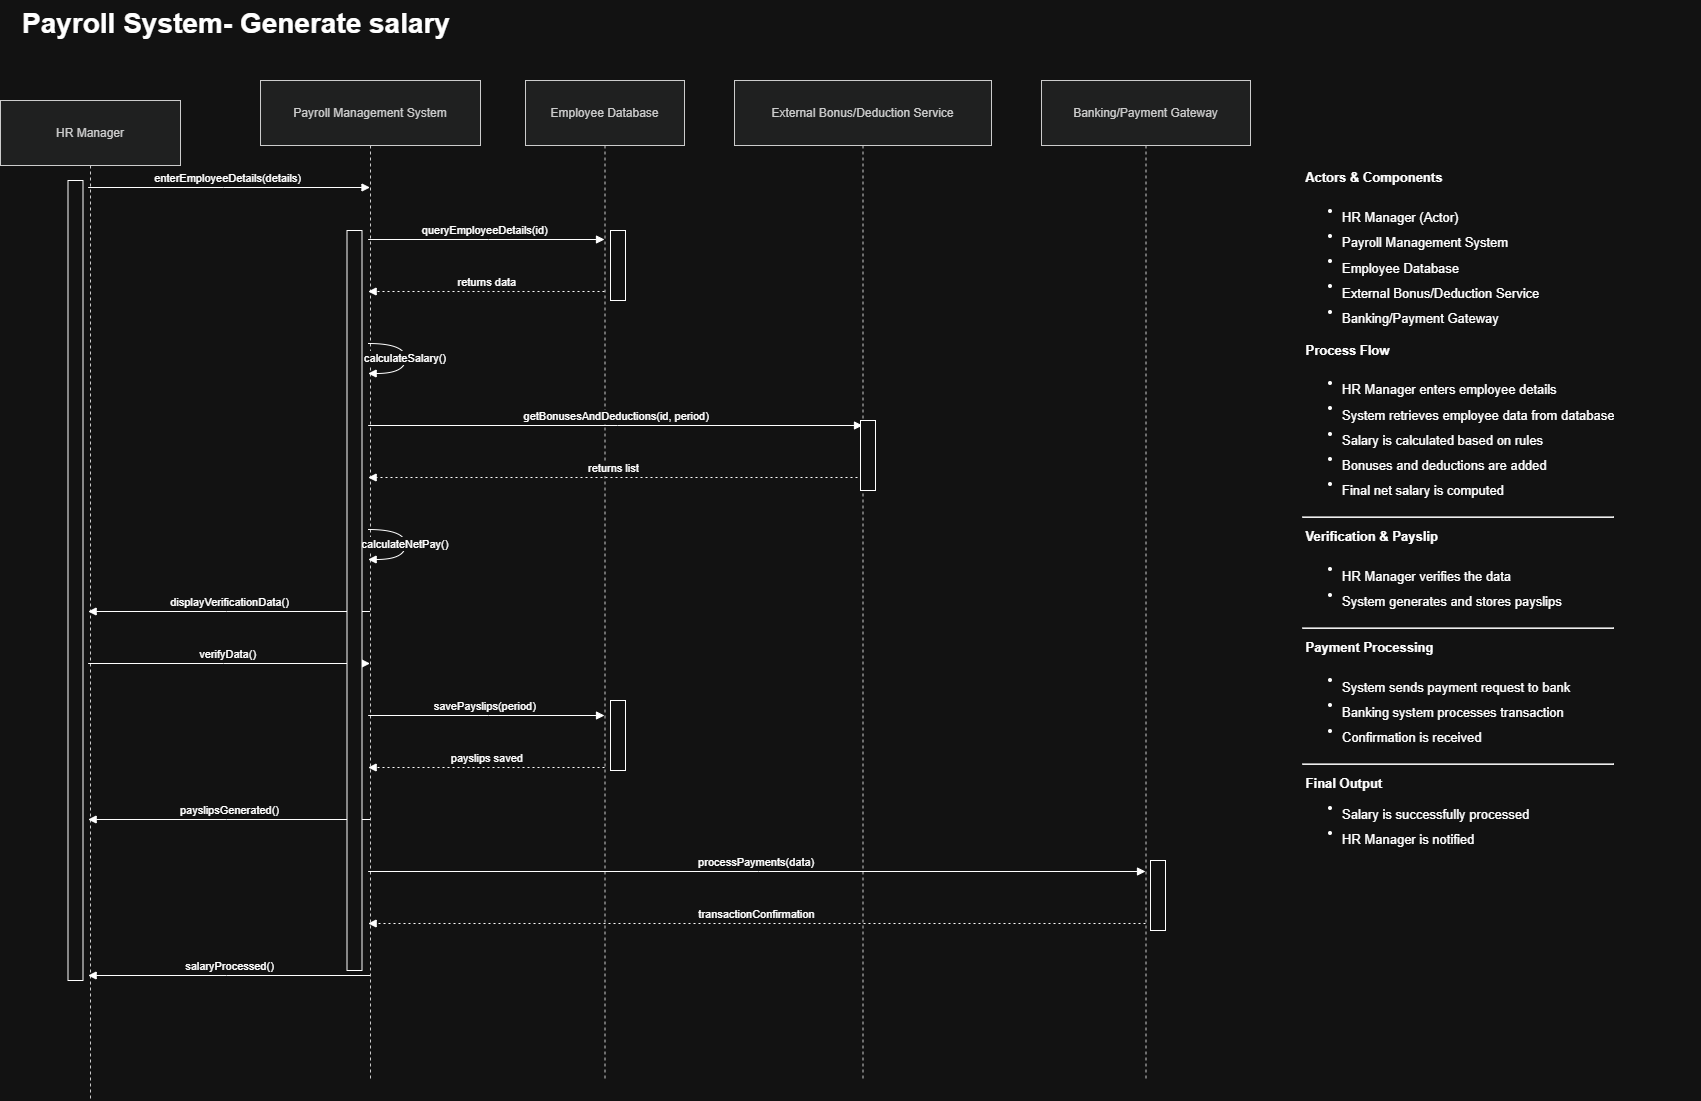

The diagram above was exported from draw.io. Its source (the exported page's mxGraphModel, read from the mxfile embedded in the PNG):
<mxGraphModel dx="2457" dy="1283" grid="1" gridSize="10" guides="1" tooltips="1" connect="1" arrows="1" fold="1" page="1" pageScale="1" pageWidth="850" pageHeight="1100" math="0" shadow="0">
  <root>
    <mxCell id="0" />
    <mxCell id="1" parent="0" />
    <mxCell id="zFev5mdjgLCBA8JG-yYz-25" parent="1" style="shape=umlLifeline;perimeter=lifelinePerimeter;whiteSpace=wrap;container=1;dropTarget=0;collapsible=0;recursiveResize=0;outlineConnect=0;portConstraint=eastwest;newEdgeStyle={&quot;edgeStyle&quot;:&quot;elbowEdgeStyle&quot;,&quot;elbow&quot;:&quot;vertical&quot;,&quot;curved&quot;:0,&quot;rounded&quot;:0};size=65;fillColor=light-dark(#eeeeee,#1f2020);strokeColor=light-dark(#999999,#cccccc);fontColor=light-dark(#333333,#cccccc);" value="HR Manager" vertex="1">
      <mxGeometry height="1000" width="180" x="10" y="1170" as="geometry" />
    </mxCell>
    <mxCell id="zFev5mdjgLCBA8JG-yYz-26" parent="1" style="shape=umlLifeline;perimeter=lifelinePerimeter;whiteSpace=wrap;container=1;dropTarget=0;collapsible=0;recursiveResize=0;outlineConnect=0;portConstraint=eastwest;newEdgeStyle={&quot;edgeStyle&quot;:&quot;elbowEdgeStyle&quot;,&quot;elbow&quot;:&quot;vertical&quot;,&quot;curved&quot;:0,&quot;rounded&quot;:0};size=65;fillColor=light-dark(#eeeeee,#1f2020);strokeColor=light-dark(#999999,#cccccc);fontColor=light-dark(#333333,#cccccc);" value="Payroll Management System" vertex="1">
      <mxGeometry height="1000" width="220" x="270" y="1150" as="geometry" />
    </mxCell>
    <mxCell id="zFev5mdjgLCBA8JG-yYz-27" parent="1" style="shape=umlLifeline;perimeter=lifelinePerimeter;whiteSpace=wrap;container=1;dropTarget=0;collapsible=0;recursiveResize=0;outlineConnect=0;portConstraint=eastwest;newEdgeStyle={&quot;edgeStyle&quot;:&quot;elbowEdgeStyle&quot;,&quot;elbow&quot;:&quot;vertical&quot;,&quot;curved&quot;:0,&quot;rounded&quot;:0};size=65;fillColor=light-dark(#eeeeee,#1f2020);strokeColor=light-dark(#999999,#cccccc);fontColor=light-dark(#333333,#cccccc);" value="Employee Database" vertex="1">
      <mxGeometry height="1000" width="159" x="535" y="1150" as="geometry" />
    </mxCell>
    <mxCell id="zFev5mdjgLCBA8JG-yYz-28" parent="1" style="shape=umlLifeline;perimeter=lifelinePerimeter;whiteSpace=wrap;container=1;dropTarget=0;collapsible=0;recursiveResize=0;outlineConnect=0;portConstraint=eastwest;newEdgeStyle={&quot;edgeStyle&quot;:&quot;elbowEdgeStyle&quot;,&quot;elbow&quot;:&quot;vertical&quot;,&quot;curved&quot;:0,&quot;rounded&quot;:0};size=65;fillColor=light-dark(#eeeeee,#1f2020);strokeColor=light-dark(#999999,#cccccc);fontColor=light-dark(#333333,#cccccc);" value="External Bonus/Deduction Service" vertex="1">
      <mxGeometry height="1000" width="257" x="744" y="1150" as="geometry" />
    </mxCell>
    <mxCell id="zFev5mdjgLCBA8JG-yYz-29" parent="1" style="shape=umlLifeline;perimeter=lifelinePerimeter;whiteSpace=wrap;container=1;dropTarget=0;collapsible=0;recursiveResize=0;outlineConnect=0;portConstraint=eastwest;newEdgeStyle={&quot;edgeStyle&quot;:&quot;elbowEdgeStyle&quot;,&quot;elbow&quot;:&quot;vertical&quot;,&quot;curved&quot;:0,&quot;rounded&quot;:0};size=65;fillColor=light-dark(#eeeeee,#1f2020);strokeColor=light-dark(#999999,#cccccc);fontColor=light-dark(#333333,#cccccc);" value="Banking/Payment Gateway" vertex="1">
      <mxGeometry height="1000" width="209" x="1051" y="1150" as="geometry" />
    </mxCell>
    <mxCell id="zFev5mdjgLCBA8JG-yYz-30" edge="1" parent="1" source="zFev5mdjgLCBA8JG-yYz-25" style="verticalAlign=bottom;edgeStyle=elbowEdgeStyle;elbow=vertical;curved=0;rounded=0;endArrow=block;" target="zFev5mdjgLCBA8JG-yYz-26" value="enterEmployeeDetails(details)">
      <mxGeometry relative="1" as="geometry">
        <Array as="points">
          <mxPoint x="233" y="1257" />
        </Array>
      </mxGeometry>
    </mxCell>
    <mxCell id="zFev5mdjgLCBA8JG-yYz-31" edge="1" parent="1" source="zFev5mdjgLCBA8JG-yYz-26" style="verticalAlign=bottom;edgeStyle=elbowEdgeStyle;elbow=vertical;curved=0;rounded=0;endArrow=block;" target="zFev5mdjgLCBA8JG-yYz-27" value="queryEmployeeDetails(id)">
      <mxGeometry relative="1" as="geometry">
        <Array as="points">
          <mxPoint x="498" y="1309" />
        </Array>
      </mxGeometry>
    </mxCell>
    <mxCell id="zFev5mdjgLCBA8JG-yYz-32" edge="1" parent="1" source="zFev5mdjgLCBA8JG-yYz-27" style="verticalAlign=bottom;edgeStyle=elbowEdgeStyle;elbow=vertical;curved=0;rounded=0;dashed=1;dashPattern=2 3;endArrow=block;" target="zFev5mdjgLCBA8JG-yYz-26" value="returns data">
      <mxGeometry relative="1" as="geometry">
        <Array as="points">
          <mxPoint x="501" y="1361" />
        </Array>
      </mxGeometry>
    </mxCell>
    <mxCell id="zFev5mdjgLCBA8JG-yYz-33" edge="1" parent="1" source="zFev5mdjgLCBA8JG-yYz-26" style="curved=1;endArrow=block;rounded=0;" target="zFev5mdjgLCBA8JG-yYz-26" value="calculateSalary()">
      <mxGeometry relative="1" as="geometry">
        <Array as="points">
          <mxPoint x="415" y="1413" />
          <mxPoint x="415" y="1443" />
        </Array>
      </mxGeometry>
    </mxCell>
    <mxCell id="zFev5mdjgLCBA8JG-yYz-34" edge="1" parent="1" source="zFev5mdjgLCBA8JG-yYz-26" style="verticalAlign=bottom;edgeStyle=elbowEdgeStyle;elbow=vertical;curved=0;rounded=0;endArrow=block;" target="zFev5mdjgLCBA8JG-yYz-28" value="getBonusesAndDeductions(id, period)">
      <mxGeometry relative="1" as="geometry">
        <Array as="points">
          <mxPoint x="627" y="1495" />
        </Array>
      </mxGeometry>
    </mxCell>
    <mxCell id="zFev5mdjgLCBA8JG-yYz-35" edge="1" parent="1" source="zFev5mdjgLCBA8JG-yYz-28" style="verticalAlign=bottom;edgeStyle=elbowEdgeStyle;elbow=vertical;curved=0;rounded=0;dashed=1;dashPattern=2 3;endArrow=block;" target="zFev5mdjgLCBA8JG-yYz-26" value="returns list">
      <mxGeometry relative="1" as="geometry">
        <Array as="points">
          <mxPoint x="630" y="1547" />
        </Array>
      </mxGeometry>
    </mxCell>
    <mxCell id="zFev5mdjgLCBA8JG-yYz-36" edge="1" parent="1" source="zFev5mdjgLCBA8JG-yYz-26" style="curved=1;endArrow=block;rounded=0;" target="zFev5mdjgLCBA8JG-yYz-26" value="calculateNetPay()">
      <mxGeometry relative="1" as="geometry">
        <Array as="points">
          <mxPoint x="415" y="1599" />
          <mxPoint x="415" y="1629" />
        </Array>
      </mxGeometry>
    </mxCell>
    <mxCell id="zFev5mdjgLCBA8JG-yYz-37" edge="1" parent="1" source="zFev5mdjgLCBA8JG-yYz-26" style="verticalAlign=bottom;edgeStyle=elbowEdgeStyle;elbow=vertical;curved=0;rounded=0;endArrow=block;" target="zFev5mdjgLCBA8JG-yYz-25" value="displayVerificationData()">
      <mxGeometry relative="1" as="geometry">
        <Array as="points">
          <mxPoint x="236" y="1681" />
        </Array>
      </mxGeometry>
    </mxCell>
    <mxCell id="zFev5mdjgLCBA8JG-yYz-38" edge="1" parent="1" source="zFev5mdjgLCBA8JG-yYz-25" style="verticalAlign=bottom;edgeStyle=elbowEdgeStyle;elbow=vertical;curved=0;rounded=0;endArrow=block;" target="zFev5mdjgLCBA8JG-yYz-26" value="verifyData()">
      <mxGeometry relative="1" as="geometry">
        <Array as="points">
          <mxPoint x="233" y="1733" />
        </Array>
      </mxGeometry>
    </mxCell>
    <mxCell id="zFev5mdjgLCBA8JG-yYz-39" edge="1" parent="1" source="zFev5mdjgLCBA8JG-yYz-26" style="verticalAlign=bottom;edgeStyle=elbowEdgeStyle;elbow=vertical;curved=0;rounded=0;endArrow=block;" target="zFev5mdjgLCBA8JG-yYz-27" value="savePayslips(period)">
      <mxGeometry relative="1" as="geometry">
        <Array as="points">
          <mxPoint x="498" y="1785" />
        </Array>
      </mxGeometry>
    </mxCell>
    <mxCell id="zFev5mdjgLCBA8JG-yYz-40" edge="1" parent="1" source="zFev5mdjgLCBA8JG-yYz-27" style="verticalAlign=bottom;edgeStyle=elbowEdgeStyle;elbow=vertical;curved=0;rounded=0;dashed=1;dashPattern=2 3;endArrow=block;" target="zFev5mdjgLCBA8JG-yYz-26" value="payslips saved">
      <mxGeometry relative="1" as="geometry">
        <Array as="points">
          <mxPoint x="501" y="1837" />
        </Array>
      </mxGeometry>
    </mxCell>
    <mxCell id="zFev5mdjgLCBA8JG-yYz-41" edge="1" parent="1" source="zFev5mdjgLCBA8JG-yYz-26" style="verticalAlign=bottom;edgeStyle=elbowEdgeStyle;elbow=vertical;curved=0;rounded=0;endArrow=block;" target="zFev5mdjgLCBA8JG-yYz-25" value="payslipsGenerated()">
      <mxGeometry relative="1" as="geometry">
        <Array as="points">
          <mxPoint x="236" y="1889" />
        </Array>
      </mxGeometry>
    </mxCell>
    <mxCell id="zFev5mdjgLCBA8JG-yYz-42" edge="1" parent="1" source="zFev5mdjgLCBA8JG-yYz-26" style="verticalAlign=bottom;edgeStyle=elbowEdgeStyle;elbow=vertical;curved=0;rounded=0;endArrow=block;" target="zFev5mdjgLCBA8JG-yYz-29" value="processPayments(data)">
      <mxGeometry relative="1" as="geometry">
        <Array as="points">
          <mxPoint x="768" y="1941" />
        </Array>
      </mxGeometry>
    </mxCell>
    <mxCell id="zFev5mdjgLCBA8JG-yYz-43" edge="1" parent="1" source="zFev5mdjgLCBA8JG-yYz-29" style="verticalAlign=bottom;edgeStyle=elbowEdgeStyle;elbow=vertical;curved=0;rounded=0;dashed=1;dashPattern=2 3;endArrow=block;" target="zFev5mdjgLCBA8JG-yYz-26" value="transactionConfirmation">
      <mxGeometry relative="1" as="geometry">
        <Array as="points">
          <mxPoint x="771" y="1993" />
        </Array>
      </mxGeometry>
    </mxCell>
    <mxCell id="zFev5mdjgLCBA8JG-yYz-44" edge="1" parent="1" source="zFev5mdjgLCBA8JG-yYz-26" style="verticalAlign=bottom;edgeStyle=elbowEdgeStyle;elbow=vertical;curved=0;rounded=0;endArrow=block;" target="zFev5mdjgLCBA8JG-yYz-25" value="salaryProcessed()">
      <mxGeometry relative="1" as="geometry">
        <Array as="points">
          <mxPoint x="236" y="2045" />
        </Array>
      </mxGeometry>
    </mxCell>
    <mxCell id="zFev5mdjgLCBA8JG-yYz-45" parent="1" style="text;html=1;whiteSpace=wrap;overflow=hidden;rounded=0;" value="&lt;div style=&quot;line-height: 70%;&quot;&gt;&lt;h1 style=&quot;margin-top: 0px; line-height: 70%;&quot;&gt;&lt;font style=&quot;font-size: 13px;&quot;&gt;&lt;br&gt;&lt;/font&gt;&lt;/h1&gt;&lt;h2 data-section-id=&quot;1ruj995&quot; data-start=&quot;93&quot; data-end=&quot;140&quot; style=&quot;line-height: 70%;&quot;&gt;&lt;font style=&quot;font-size: 13px;&quot;&gt;&lt;br&gt;&lt;/font&gt;&lt;/h2&gt;&lt;h3 data-section-id=&quot;1qmjrk0&quot; data-start=&quot;142&quot; data-end=&quot;168&quot; style=&quot;line-height: 70%;&quot;&gt;&lt;font style=&quot;font-size: 13px;&quot;&gt;&amp;nbsp;Actors &amp;amp; Components&lt;/font&gt;&lt;/h3&gt;&lt;ul data-start=&quot;169&quot; data-end=&quot;298&quot;&gt;&lt;font style=&quot;font-size: 13px;&quot;&gt;&lt;br&gt;&lt;/font&gt;&lt;li data-section-id=&quot;n897u3&quot; data-start=&quot;169&quot; data-end=&quot;189&quot;&gt;&lt;font style=&quot;font-size: 13px;&quot;&gt;&lt;br&gt;HR Manager (Actor)&lt;br&gt;&lt;/font&gt;&lt;/li&gt;&lt;font style=&quot;font-size: 13px;&quot;&gt;&lt;br&gt;&lt;/font&gt;&lt;li data-section-id=&quot;11yqpij&quot; data-start=&quot;190&quot; data-end=&quot;217&quot;&gt;&lt;font style=&quot;font-size: 13px;&quot;&gt;&lt;br&gt;Payroll Management System&lt;br&gt;&lt;/font&gt;&lt;/li&gt;&lt;font style=&quot;font-size: 13px;&quot;&gt;&lt;br&gt;&lt;/font&gt;&lt;li data-section-id=&quot;1rpix1r&quot; data-start=&quot;218&quot; data-end=&quot;237&quot;&gt;&lt;font style=&quot;font-size: 13px;&quot;&gt;&lt;br&gt;Employee Database&lt;br&gt;&lt;/font&gt;&lt;/li&gt;&lt;font style=&quot;font-size: 13px;&quot;&gt;&lt;br&gt;&lt;/font&gt;&lt;li data-section-id=&quot;1rpelyl&quot; data-start=&quot;238&quot; data-end=&quot;272&quot;&gt;&lt;font style=&quot;font-size: 13px;&quot;&gt;&lt;br&gt;External Bonus/Deduction Service&lt;br&gt;&lt;/font&gt;&lt;/li&gt;&lt;font style=&quot;font-size: 13px;&quot;&gt;&lt;br&gt;&lt;/font&gt;&lt;li data-section-id=&quot;1ge0jhf&quot; data-start=&quot;273&quot; data-end=&quot;298&quot;&gt;&lt;font style=&quot;font-size: 13px;&quot;&gt;&lt;br&gt;Banking/Payment Gateway&lt;br&gt;&lt;/font&gt;&lt;/li&gt;&lt;font style=&quot;font-size: 13px;&quot;&gt;&lt;br&gt;&lt;/font&gt;&lt;/ul&gt;&lt;h3 data-section-id=&quot;ll0pjv&quot; data-start=&quot;305&quot; data-end=&quot;324&quot; style=&quot;line-height: 70%;&quot;&gt;&lt;font style=&quot;font-size: 13px;&quot;&gt;&amp;nbsp;Process Flow&lt;/font&gt;&lt;/h3&gt;&lt;ul data-start=&quot;325&quot; data-end=&quot;522&quot;&gt;&lt;font style=&quot;font-size: 13px;&quot;&gt;&lt;br&gt;&lt;/font&gt;&lt;li data-section-id=&quot;11v3jyy&quot; data-start=&quot;325&quot; data-end=&quot;363&quot;&gt;&lt;font style=&quot;font-size: 13px;&quot;&gt;&lt;br&gt;HR Manager enters employee details&lt;br&gt;&lt;/font&gt;&lt;/li&gt;&lt;font style=&quot;font-size: 13px;&quot;&gt;&lt;br&gt;&lt;/font&gt;&lt;li data-section-id=&quot;1y1d7n5&quot; data-start=&quot;364&quot; data-end=&quot;412&quot;&gt;&lt;font style=&quot;font-size: 13px;&quot;&gt;&lt;br&gt;System retrieves employee data from database&lt;br&gt;&lt;/font&gt;&lt;/li&gt;&lt;font style=&quot;font-size: 13px;&quot;&gt;&lt;br&gt;&lt;/font&gt;&lt;li data-section-id=&quot;wvahgr&quot; data-start=&quot;413&quot; data-end=&quot;452&quot;&gt;&lt;font style=&quot;font-size: 13px;&quot;&gt;&lt;br&gt;Salary is calculated based on rules&lt;br&gt;&lt;/font&gt;&lt;/li&gt;&lt;font style=&quot;font-size: 13px;&quot;&gt;&lt;br&gt;&lt;/font&gt;&lt;li data-section-id=&quot;5cs57e&quot; data-start=&quot;453&quot; data-end=&quot;489&quot;&gt;&lt;font style=&quot;font-size: 13px;&quot;&gt;&lt;br&gt;Bonuses and deductions are added&lt;br&gt;&lt;/font&gt;&lt;/li&gt;&lt;font style=&quot;font-size: 13px;&quot;&gt;&lt;br&gt;&lt;/font&gt;&lt;li data-section-id=&quot;zojhms&quot; data-start=&quot;490&quot; data-end=&quot;522&quot;&gt;&lt;font style=&quot;font-size: 13px;&quot;&gt;&lt;br&gt;Final net salary is computed&lt;br&gt;&lt;/font&gt;&lt;/li&gt;&lt;font style=&quot;font-size: 13px;&quot;&gt;&lt;br&gt;&lt;/font&gt;&lt;/ul&gt;&lt;hr data-start=&quot;524&quot; data-end=&quot;527&quot;&gt;&lt;h3 data-section-id=&quot;3r30vn&quot; data-start=&quot;529&quot; data-end=&quot;558&quot; style=&quot;line-height: 70%;&quot;&gt;&lt;font style=&quot;font-size: 13px;&quot;&gt;&amp;nbsp;Verification &amp;amp; Payslip&lt;/font&gt;&lt;/h3&gt;&lt;ul data-start=&quot;559&quot; data-end=&quot;632&quot;&gt;&lt;font style=&quot;font-size: 13px;&quot;&gt;&lt;br&gt;&lt;/font&gt;&lt;li data-section-id=&quot;7zfmmx&quot; data-start=&quot;559&quot; data-end=&quot;591&quot;&gt;&lt;font style=&quot;font-size: 13px;&quot;&gt;&lt;br&gt;HR Manager verifies the data&lt;br&gt;&lt;/font&gt;&lt;/li&gt;&lt;font style=&quot;font-size: 13px;&quot;&gt;&lt;br&gt;&lt;/font&gt;&lt;li data-section-id=&quot;ris7an&quot; data-start=&quot;592&quot; data-end=&quot;632&quot;&gt;&lt;font style=&quot;font-size: 13px;&quot;&gt;&lt;br&gt;System generates and stores payslips&lt;br&gt;&lt;/font&gt;&lt;/li&gt;&lt;font style=&quot;font-size: 13px;&quot;&gt;&lt;br&gt;&lt;/font&gt;&lt;/ul&gt;&lt;hr data-start=&quot;634&quot; data-end=&quot;637&quot;&gt;&lt;h3 data-section-id=&quot;2haz3n&quot; data-start=&quot;639&quot; data-end=&quot;664&quot; style=&quot;line-height: 70%;&quot;&gt;&lt;font style=&quot;font-size: 13px;&quot;&gt;&amp;nbsp;Payment Processing&lt;/font&gt;&lt;/h3&gt;&lt;ul data-start=&quot;665&quot; data-end=&quot;775&quot;&gt;&lt;font style=&quot;font-size: 13px;&quot;&gt;&lt;br&gt;&lt;/font&gt;&lt;li data-section-id=&quot;1q4yklw&quot; data-start=&quot;665&quot; data-end=&quot;705&quot;&gt;&lt;font style=&quot;font-size: 13px;&quot;&gt;&lt;br&gt;System sends payment request to bank&lt;br&gt;&lt;/font&gt;&lt;/li&gt;&lt;font style=&quot;font-size: 13px;&quot;&gt;&lt;br&gt;&lt;/font&gt;&lt;li data-section-id=&quot;1roomfm&quot; data-start=&quot;706&quot; data-end=&quot;746&quot;&gt;&lt;font style=&quot;font-size: 13px;&quot;&gt;&lt;br&gt;Banking system processes transaction&lt;br&gt;&lt;/font&gt;&lt;/li&gt;&lt;font style=&quot;font-size: 13px;&quot;&gt;&lt;br&gt;&lt;/font&gt;&lt;li data-section-id=&quot;6u7pg2&quot; data-start=&quot;747&quot; data-end=&quot;775&quot;&gt;&lt;font style=&quot;font-size: 13px;&quot;&gt;&lt;br&gt;Confirmation is received&lt;br&gt;&lt;/font&gt;&lt;/li&gt;&lt;font style=&quot;font-size: 13px;&quot;&gt;&lt;br&gt;&lt;/font&gt;&lt;/ul&gt;&lt;hr data-start=&quot;777&quot; data-end=&quot;780&quot;&gt;&lt;h3 data-section-id=&quot;yxt5ap&quot; data-start=&quot;782&quot; data-end=&quot;801&quot; style=&quot;line-height: 70%;&quot;&gt;&lt;font style=&quot;font-size: 13px;&quot;&gt;&amp;nbsp;Final Output&lt;/font&gt;&lt;/h3&gt;&lt;ul data-start=&quot;802&quot; data-end=&quot;865&quot;&gt;&lt;li data-section-id=&quot;107kjb9&quot; data-start=&quot;802&quot; data-end=&quot;838&quot;&gt;&lt;font style=&quot;font-size: 13px;&quot;&gt;&lt;br&gt;Salary is successfully processed&lt;br&gt;&lt;/font&gt;&lt;/li&gt;&lt;font style=&quot;font-size: 13px;&quot;&gt;&lt;br&gt;&lt;/font&gt;&lt;li data-section-id=&quot;41w3e1&quot; data-start=&quot;839&quot; data-end=&quot;865&quot;&gt;&lt;font style=&quot;font-size: 13px;&quot;&gt;&lt;br&gt;HR Manager is notified&lt;/font&gt;&lt;/li&gt;&lt;/ul&gt;&lt;/div&gt;" vertex="1">
      <mxGeometry height="860" width="400" x="1310" y="1170" as="geometry" />
    </mxCell>
    <mxCell id="zFev5mdjgLCBA8JG-yYz-46" parent="1" style="rounded=0;whiteSpace=wrap;html=1;" value="" vertex="1">
      <mxGeometry height="800" width="15" x="77.5" y="1250" as="geometry" />
    </mxCell>
    <mxCell id="zFev5mdjgLCBA8JG-yYz-47" parent="1" style="rounded=0;whiteSpace=wrap;html=1;" value="" vertex="1">
      <mxGeometry height="740" width="15" x="356.5" y="1300" as="geometry" />
    </mxCell>
    <mxCell id="zFev5mdjgLCBA8JG-yYz-48" parent="1" style="rounded=0;whiteSpace=wrap;html=1;" value="" vertex="1">
      <mxGeometry height="70" width="15" x="620" y="1300" as="geometry" />
    </mxCell>
    <mxCell id="zFev5mdjgLCBA8JG-yYz-49" parent="1" style="rounded=0;whiteSpace=wrap;html=1;" value="" vertex="1">
      <mxGeometry height="70" width="15" x="620" y="1770" as="geometry" />
    </mxCell>
    <mxCell id="zFev5mdjgLCBA8JG-yYz-50" parent="1" style="rounded=0;whiteSpace=wrap;html=1;" value="" vertex="1">
      <mxGeometry height="70" width="15" x="870" y="1490" as="geometry" />
    </mxCell>
    <mxCell id="zFev5mdjgLCBA8JG-yYz-51" parent="1" style="rounded=0;whiteSpace=wrap;html=1;" value="" vertex="1">
      <mxGeometry height="70" width="15" x="1160" y="1930" as="geometry" />
    </mxCell>
    <mxCell id="zFev5mdjgLCBA8JG-yYz-53" parent="1" style="text;html=1;whiteSpace=wrap;overflow=hidden;rounded=0;" value="&lt;h1 style=&quot;margin-top: 0px;&quot;&gt;&lt;font style=&quot;font-size: 28px;&quot;&gt;Payroll System- Generate salary&lt;/font&gt;&lt;/h1&gt;" vertex="1">
      <mxGeometry height="60" width="460" x="30" y="1070" as="geometry" />
    </mxCell>
  </root>
</mxGraphModel>